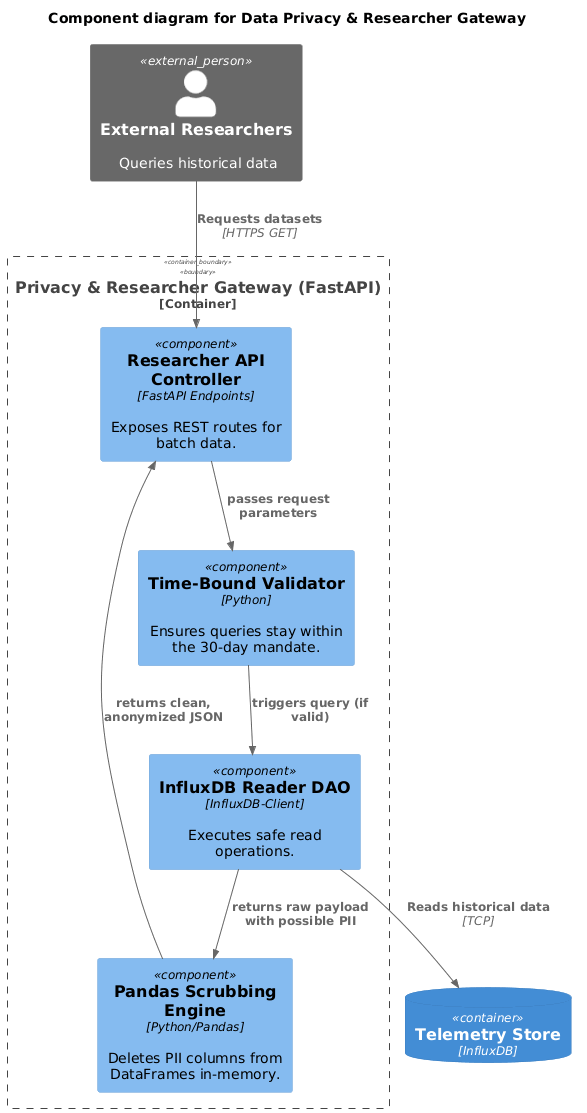

The diagram above was rendered by PlantUML. Its source (embedded in the PNG):
@startuml
!include https://raw.githubusercontent.com/plantuml-stdlib/C4-PlantUML/v2.5.0/C4_Component.puml

title "Component diagram for Data Privacy & Researcher Gateway"

Person_Ext(researchers, "External Researchers", "Queries historical data")
ContainerDb(influx, "Telemetry Store", "InfluxDB")

Container_Boundary(privacy, "Privacy & Researcher Gateway (FastAPI)") {
    Component(apiCtrl, "Researcher API Controller", "FastAPI Endpoints", "Exposes REST routes for batch data.")
    Component(validator, "Time-Bound Validator", "Python", "Ensures queries stay within the 30-day mandate.")
    Component(tsdbReader, "InfluxDB Reader DAO", "InfluxDB-Client", "Executes safe read operations.")
    Component(scrubber, "Pandas Scrubbing Engine", "Python/Pandas", "Deletes PII columns from DataFrames in-memory.")
}

Rel(researchers, apiCtrl, "Requests datasets", "HTTPS GET")
Rel(apiCtrl, validator, "passes request parameters")

Rel(validator, tsdbReader, "triggers query (if valid)")
Rel(tsdbReader, influx, "Reads historical data", "TCP")

Rel(tsdbReader, scrubber, "returns raw payload with possible PII")
Rel(scrubber, apiCtrl, "returns clean, anonymized JSON")
@enduml